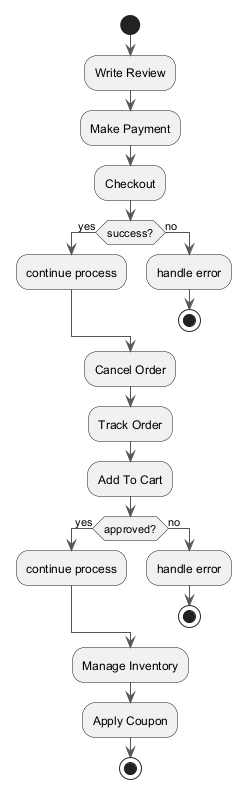

The diagram above was rendered by PlantUML. Its source (embedded in the PNG):
@startuml
skinparam backgroundColor #FFFFFF
skinparam classBackgroundColor #E8F4FA
skinparam classBorderColor #2C7DA0
skinparam ArrowColor #555555
start
:Write Review;
:Make Payment;
:Checkout;
if (success?) then (yes)
:continue process;
else (no)
:handle error;
stop
endif
:Cancel Order;
:Track Order;
:Add To Cart;
if (approved?) then (yes)
:continue process;
else (no)
:handle error;
stop
endif
:Manage Inventory;
:Apply Coupon;
stop
@enduml